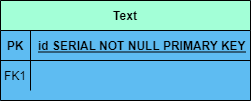

The diagram above was exported from draw.io. Its source (the exported page's mxGraphModel, read from the mxfile embedded in the PNG):
<mxGraphModel dx="981" dy="430" grid="1" gridSize="10" guides="1" tooltips="1" connect="1" arrows="1" fold="1" page="1" pageScale="1" pageWidth="850" pageHeight="1100" background="#5EBCF2" math="0" shadow="0" extFonts="Permanent Marker^https://fonts.googleapis.com/css?family=Permanent+Marker">
  <root>
    <mxCell id="0" />
    <mxCell id="1" parent="0" />
    <mxCell id="C-vyLk0tnHw3VtMMgP7b-2" value="Text" style="shape=table;startSize=30;container=1;collapsible=1;childLayout=tableLayout;fixedRows=1;rowLines=0;fontStyle=1;align=center;resizeLast=1;fillColor=#A3FFD7;" parent="1" vertex="1">
      <mxGeometry x="230" y="120" width="250" height="100" as="geometry" />
    </mxCell>
    <mxCell id="C-vyLk0tnHw3VtMMgP7b-3" value="" style="shape=partialRectangle;collapsible=0;dropTarget=0;pointerEvents=0;fillColor=none;points=[[0,0.5],[1,0.5]];portConstraint=eastwest;top=0;left=0;right=0;bottom=1;" parent="C-vyLk0tnHw3VtMMgP7b-2" vertex="1">
      <mxGeometry y="30" width="250" height="30" as="geometry" />
    </mxCell>
    <mxCell id="C-vyLk0tnHw3VtMMgP7b-4" value="PK" style="shape=partialRectangle;overflow=hidden;connectable=0;fillColor=none;top=0;left=0;bottom=0;right=0;fontStyle=1;" parent="C-vyLk0tnHw3VtMMgP7b-3" vertex="1">
      <mxGeometry width="30" height="30" as="geometry">
        <mxRectangle width="30" height="30" as="alternateBounds" />
      </mxGeometry>
    </mxCell>
    <mxCell id="C-vyLk0tnHw3VtMMgP7b-5" value="id SERIAL NOT NULL PRIMARY KEY" style="shape=partialRectangle;overflow=hidden;connectable=0;fillColor=none;top=0;left=0;bottom=0;right=0;align=left;spacingLeft=6;fontStyle=5;" parent="C-vyLk0tnHw3VtMMgP7b-3" vertex="1">
      <mxGeometry x="30" width="220" height="30" as="geometry">
        <mxRectangle width="220" height="30" as="alternateBounds" />
      </mxGeometry>
    </mxCell>
    <mxCell id="C-vyLk0tnHw3VtMMgP7b-6" value="" style="shape=partialRectangle;collapsible=0;dropTarget=0;pointerEvents=0;fillColor=none;points=[[0,0.5],[1,0.5]];portConstraint=eastwest;top=0;left=0;right=0;bottom=0;" parent="C-vyLk0tnHw3VtMMgP7b-2" vertex="1">
      <mxGeometry y="60" width="250" height="30" as="geometry" />
    </mxCell>
    <mxCell id="C-vyLk0tnHw3VtMMgP7b-7" value="FK1" style="shape=partialRectangle;overflow=hidden;connectable=0;fillColor=none;top=0;left=0;bottom=0;right=0;" parent="C-vyLk0tnHw3VtMMgP7b-6" vertex="1">
      <mxGeometry width="30" height="30" as="geometry">
        <mxRectangle width="30" height="30" as="alternateBounds" />
      </mxGeometry>
    </mxCell>
    <mxCell id="C-vyLk0tnHw3VtMMgP7b-8" value="" style="shape=partialRectangle;overflow=hidden;connectable=0;fillColor=none;top=0;left=0;bottom=0;right=0;align=left;spacingLeft=6;" parent="C-vyLk0tnHw3VtMMgP7b-6" vertex="1">
      <mxGeometry x="30" width="220" height="30" as="geometry">
        <mxRectangle width="220" height="30" as="alternateBounds" />
      </mxGeometry>
    </mxCell>
  </root>
</mxGraphModel>